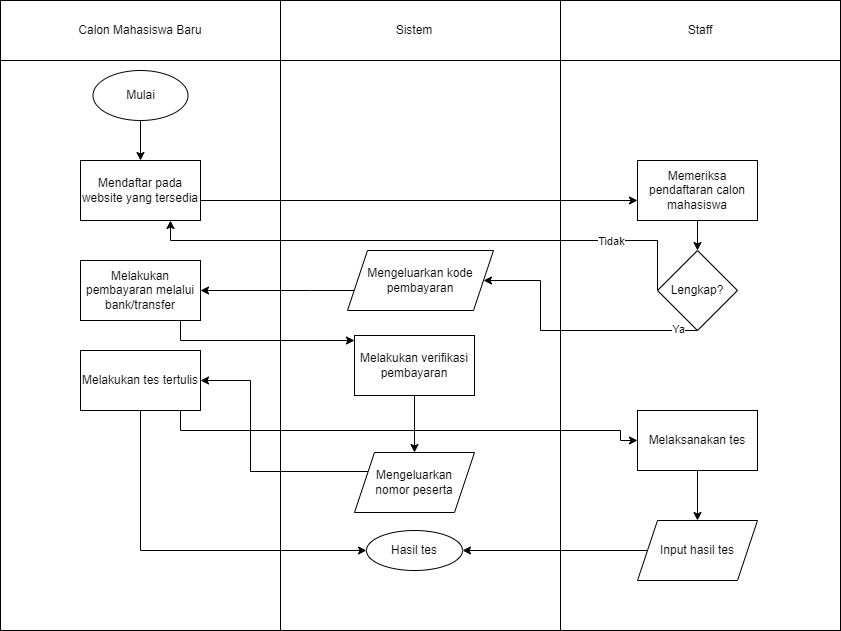

The diagram above was exported from draw.io. Its source (the exported page's mxGraphModel, read from the mxfile embedded in the PNG):
<mxGraphModel dx="782" dy="428" grid="1" gridSize="10" guides="1" tooltips="1" connect="1" arrows="1" fold="1" page="1" pageScale="1" pageWidth="827" pageHeight="1169" math="0" shadow="0">
  <root>
    <mxCell id="0" />
    <mxCell id="1" parent="0" />
    <mxCell id="VBmrYe6GVAM_VbhUPvmr-1" value="" style="rounded=0;whiteSpace=wrap;html=1;" vertex="1" parent="1">
      <mxGeometry width="280" height="630" as="geometry" />
    </mxCell>
    <mxCell id="VBmrYe6GVAM_VbhUPvmr-3" value="" style="rounded=0;whiteSpace=wrap;html=1;" vertex="1" parent="1">
      <mxGeometry x="280" width="280" height="630" as="geometry" />
    </mxCell>
    <mxCell id="VBmrYe6GVAM_VbhUPvmr-4" value="" style="rounded=0;whiteSpace=wrap;html=1;" vertex="1" parent="1">
      <mxGeometry x="560" width="280" height="630" as="geometry" />
    </mxCell>
    <mxCell id="VBmrYe6GVAM_VbhUPvmr-5" value="" style="rounded=0;whiteSpace=wrap;html=1;" vertex="1" parent="1">
      <mxGeometry width="280" height="60" as="geometry" />
    </mxCell>
    <mxCell id="VBmrYe6GVAM_VbhUPvmr-7" value="" style="rounded=0;whiteSpace=wrap;html=1;" vertex="1" parent="1">
      <mxGeometry x="280" width="280" height="60" as="geometry" />
    </mxCell>
    <mxCell id="VBmrYe6GVAM_VbhUPvmr-8" value="" style="rounded=0;whiteSpace=wrap;html=1;" vertex="1" parent="1">
      <mxGeometry x="560" width="280" height="60" as="geometry" />
    </mxCell>
    <mxCell id="VBmrYe6GVAM_VbhUPvmr-9" value="Calon Mahasiswa Baru" style="text;html=1;strokeColor=none;fillColor=none;align=center;verticalAlign=middle;whiteSpace=wrap;rounded=0;" vertex="1" parent="1">
      <mxGeometry x="75" y="15" width="130" height="30" as="geometry" />
    </mxCell>
    <mxCell id="VBmrYe6GVAM_VbhUPvmr-10" value="Sistem" style="text;html=1;strokeColor=none;fillColor=none;align=center;verticalAlign=middle;whiteSpace=wrap;rounded=0;" vertex="1" parent="1">
      <mxGeometry x="384" y="15" width="60" height="30" as="geometry" />
    </mxCell>
    <mxCell id="VBmrYe6GVAM_VbhUPvmr-11" value="Staff" style="text;html=1;strokeColor=none;fillColor=none;align=center;verticalAlign=middle;whiteSpace=wrap;rounded=0;" vertex="1" parent="1">
      <mxGeometry x="670" y="15" width="60" height="30" as="geometry" />
    </mxCell>
    <mxCell id="VBmrYe6GVAM_VbhUPvmr-14" value="" style="edgeStyle=orthogonalEdgeStyle;rounded=0;orthogonalLoop=1;jettySize=auto;html=1;" edge="1" parent="1" source="VBmrYe6GVAM_VbhUPvmr-12" target="VBmrYe6GVAM_VbhUPvmr-13">
      <mxGeometry relative="1" as="geometry" />
    </mxCell>
    <mxCell id="VBmrYe6GVAM_VbhUPvmr-12" value="Mulai" style="ellipse;whiteSpace=wrap;html=1;" vertex="1" parent="1">
      <mxGeometry x="92.5" y="70" width="95" height="50" as="geometry" />
    </mxCell>
    <mxCell id="VBmrYe6GVAM_VbhUPvmr-13" value="Mendaftar pada website yang tersedia" style="rounded=0;whiteSpace=wrap;html=1;" vertex="1" parent="1">
      <mxGeometry x="80" y="160" width="120" height="60" as="geometry" />
    </mxCell>
    <mxCell id="VBmrYe6GVAM_VbhUPvmr-55" style="edgeStyle=orthogonalEdgeStyle;rounded=0;orthogonalLoop=1;jettySize=auto;html=1;exitX=1;exitY=1;exitDx=0;exitDy=0;" edge="1" parent="1" source="VBmrYe6GVAM_VbhUPvmr-13" target="VBmrYe6GVAM_VbhUPvmr-53">
      <mxGeometry relative="1" as="geometry">
        <mxPoint x="200" y="230" as="sourcePoint" />
        <Array as="points">
          <mxPoint x="200" y="200" />
        </Array>
      </mxGeometry>
    </mxCell>
    <mxCell id="mq_PSvr3xgnfX6_AGClj-1" style="edgeStyle=orthogonalEdgeStyle;rounded=0;orthogonalLoop=1;jettySize=auto;html=1;entryX=1;entryY=0.5;entryDx=0;entryDy=0;fontSize=12;" edge="1" parent="1" source="VBmrYe6GVAM_VbhUPvmr-15" target="VBmrYe6GVAM_VbhUPvmr-17">
      <mxGeometry relative="1" as="geometry">
        <Array as="points">
          <mxPoint x="310" y="290" />
          <mxPoint x="310" y="290" />
        </Array>
      </mxGeometry>
    </mxCell>
    <mxCell id="VBmrYe6GVAM_VbhUPvmr-15" value="Mengeluarkan kode&lt;br&gt;pembayaran" style="shape=parallelogram;perimeter=parallelogramPerimeter;whiteSpace=wrap;html=1;fixedSize=1;" vertex="1" parent="1">
      <mxGeometry x="347" y="250" width="146" height="60" as="geometry" />
    </mxCell>
    <mxCell id="VBmrYe6GVAM_VbhUPvmr-36" value="" style="edgeStyle=orthogonalEdgeStyle;rounded=0;orthogonalLoop=1;jettySize=auto;html=1;" edge="1" parent="1" source="VBmrYe6GVAM_VbhUPvmr-17" target="VBmrYe6GVAM_VbhUPvmr-30">
      <mxGeometry relative="1" as="geometry">
        <mxPoint x="260" y="310" as="targetPoint" />
        <Array as="points">
          <mxPoint x="180" y="340" />
        </Array>
      </mxGeometry>
    </mxCell>
    <mxCell id="VBmrYe6GVAM_VbhUPvmr-17" value="Melakukan pembayaran melalui bank/transfer" style="rounded=0;whiteSpace=wrap;html=1;" vertex="1" parent="1">
      <mxGeometry x="80" y="260" width="120" height="60" as="geometry" />
    </mxCell>
    <mxCell id="VBmrYe6GVAM_VbhUPvmr-39" value="" style="edgeStyle=orthogonalEdgeStyle;rounded=0;orthogonalLoop=1;jettySize=auto;html=1;entryX=0;entryY=0.5;entryDx=0;entryDy=0;" edge="1" parent="1" source="VBmrYe6GVAM_VbhUPvmr-28" target="VBmrYe6GVAM_VbhUPvmr-38">
      <mxGeometry relative="1" as="geometry">
        <Array as="points">
          <mxPoint x="180" y="430" />
          <mxPoint x="620" y="430" />
          <mxPoint x="620" y="440" />
        </Array>
      </mxGeometry>
    </mxCell>
    <mxCell id="VBmrYe6GVAM_VbhUPvmr-50" value="" style="edgeStyle=orthogonalEdgeStyle;rounded=0;orthogonalLoop=1;jettySize=auto;html=1;entryX=0;entryY=0.5;entryDx=0;entryDy=0;" edge="1" parent="1" source="VBmrYe6GVAM_VbhUPvmr-28" target="VBmrYe6GVAM_VbhUPvmr-46">
      <mxGeometry relative="1" as="geometry">
        <mxPoint x="140" y="460" as="targetPoint" />
        <Array as="points">
          <mxPoint x="140" y="550" />
        </Array>
      </mxGeometry>
    </mxCell>
    <mxCell id="VBmrYe6GVAM_VbhUPvmr-28" value="Melakukan tes tertulis" style="whiteSpace=wrap;html=1;rounded=0;" vertex="1" parent="1">
      <mxGeometry x="80" y="350" width="120" height="60" as="geometry" />
    </mxCell>
    <mxCell id="VBmrYe6GVAM_VbhUPvmr-35" value="" style="edgeStyle=orthogonalEdgeStyle;rounded=0;orthogonalLoop=1;jettySize=auto;html=1;" edge="1" parent="1" source="VBmrYe6GVAM_VbhUPvmr-30" target="VBmrYe6GVAM_VbhUPvmr-34">
      <mxGeometry relative="1" as="geometry" />
    </mxCell>
    <mxCell id="VBmrYe6GVAM_VbhUPvmr-30" value="Melakukan verifikasi pembayaran" style="rounded=0;whiteSpace=wrap;html=1;" vertex="1" parent="1">
      <mxGeometry x="354" y="335" width="120" height="60" as="geometry" />
    </mxCell>
    <mxCell id="mq_PSvr3xgnfX6_AGClj-3" style="edgeStyle=orthogonalEdgeStyle;rounded=0;orthogonalLoop=1;jettySize=auto;html=1;entryX=1;entryY=0.5;entryDx=0;entryDy=0;fontSize=12;" edge="1" parent="1" source="VBmrYe6GVAM_VbhUPvmr-34" target="VBmrYe6GVAM_VbhUPvmr-28">
      <mxGeometry relative="1" as="geometry">
        <Array as="points">
          <mxPoint x="250" y="471" />
          <mxPoint x="250" y="380" />
        </Array>
      </mxGeometry>
    </mxCell>
    <mxCell id="VBmrYe6GVAM_VbhUPvmr-34" value="Mengeluarkan&lt;br&gt;nomor peserta" style="shape=parallelogram;perimeter=parallelogramPerimeter;whiteSpace=wrap;html=1;fixedSize=1;rounded=0;" vertex="1" parent="1">
      <mxGeometry x="354" y="452" width="120" height="60" as="geometry" />
    </mxCell>
    <mxCell id="VBmrYe6GVAM_VbhUPvmr-43" value="" style="edgeStyle=orthogonalEdgeStyle;rounded=0;orthogonalLoop=1;jettySize=auto;html=1;" edge="1" parent="1" source="VBmrYe6GVAM_VbhUPvmr-38" target="VBmrYe6GVAM_VbhUPvmr-42">
      <mxGeometry relative="1" as="geometry" />
    </mxCell>
    <mxCell id="VBmrYe6GVAM_VbhUPvmr-38" value="Melaksanakan tes" style="rounded=0;whiteSpace=wrap;html=1;" vertex="1" parent="1">
      <mxGeometry x="637" y="410" width="120" height="60" as="geometry" />
    </mxCell>
    <mxCell id="VBmrYe6GVAM_VbhUPvmr-47" style="edgeStyle=orthogonalEdgeStyle;rounded=0;orthogonalLoop=1;jettySize=auto;html=1;" edge="1" parent="1" source="VBmrYe6GVAM_VbhUPvmr-42" target="VBmrYe6GVAM_VbhUPvmr-46">
      <mxGeometry relative="1" as="geometry" />
    </mxCell>
    <mxCell id="VBmrYe6GVAM_VbhUPvmr-42" value="Input hasil tes" style="shape=parallelogram;perimeter=parallelogramPerimeter;whiteSpace=wrap;html=1;fixedSize=1;rounded=0;" vertex="1" parent="1">
      <mxGeometry x="637" y="520" width="120" height="60" as="geometry" />
    </mxCell>
    <mxCell id="VBmrYe6GVAM_VbhUPvmr-46" value="Hasil tes" style="ellipse;whiteSpace=wrap;html=1;" vertex="1" parent="1">
      <mxGeometry x="366" y="530" width="96" height="40" as="geometry" />
    </mxCell>
    <mxCell id="VBmrYe6GVAM_VbhUPvmr-59" value="" style="edgeStyle=orthogonalEdgeStyle;rounded=0;orthogonalLoop=1;jettySize=auto;html=1;" edge="1" parent="1" source="VBmrYe6GVAM_VbhUPvmr-53" target="VBmrYe6GVAM_VbhUPvmr-58">
      <mxGeometry relative="1" as="geometry" />
    </mxCell>
    <mxCell id="VBmrYe6GVAM_VbhUPvmr-53" value="Memeriksa pendaftaran calon mahasiswa" style="rounded=0;whiteSpace=wrap;html=1;" vertex="1" parent="1">
      <mxGeometry x="637" y="160" width="120" height="60" as="geometry" />
    </mxCell>
    <mxCell id="VBmrYe6GVAM_VbhUPvmr-60" style="edgeStyle=orthogonalEdgeStyle;rounded=0;orthogonalLoop=1;jettySize=auto;html=1;exitX=0;exitY=0.5;exitDx=0;exitDy=0;" edge="1" parent="1" source="VBmrYe6GVAM_VbhUPvmr-58" target="VBmrYe6GVAM_VbhUPvmr-13">
      <mxGeometry relative="1" as="geometry">
        <mxPoint x="170" y="260" as="targetPoint" />
        <Array as="points">
          <mxPoint x="657" y="240" />
          <mxPoint x="170" y="240" />
        </Array>
      </mxGeometry>
    </mxCell>
    <mxCell id="VBmrYe6GVAM_VbhUPvmr-61" value="Tidak" style="edgeLabel;html=1;align=center;verticalAlign=middle;resizable=0;points=[];" vertex="1" connectable="0" parent="VBmrYe6GVAM_VbhUPvmr-60">
      <mxGeometry x="-0.6522" relative="1" as="geometry">
        <mxPoint as="offset" />
      </mxGeometry>
    </mxCell>
    <mxCell id="VBmrYe6GVAM_VbhUPvmr-64" style="edgeStyle=orthogonalEdgeStyle;rounded=0;orthogonalLoop=1;jettySize=auto;html=1;entryX=1;entryY=0.5;entryDx=0;entryDy=0;" edge="1" parent="1" source="VBmrYe6GVAM_VbhUPvmr-58" target="VBmrYe6GVAM_VbhUPvmr-15">
      <mxGeometry relative="1" as="geometry">
        <Array as="points">
          <mxPoint x="540" y="330" />
          <mxPoint x="540" y="280" />
        </Array>
      </mxGeometry>
    </mxCell>
    <mxCell id="VBmrYe6GVAM_VbhUPvmr-65" value="Ya" style="edgeLabel;html=1;align=center;verticalAlign=middle;resizable=0;points=[];" vertex="1" connectable="0" parent="VBmrYe6GVAM_VbhUPvmr-64">
      <mxGeometry x="-0.8501" y="-2" relative="1" as="geometry">
        <mxPoint as="offset" />
      </mxGeometry>
    </mxCell>
    <mxCell id="VBmrYe6GVAM_VbhUPvmr-58" value="Lengkap?" style="rhombus;whiteSpace=wrap;html=1;rounded=0;" vertex="1" parent="1">
      <mxGeometry x="657" y="250" width="80" height="80" as="geometry" />
    </mxCell>
  </root>
</mxGraphModel>